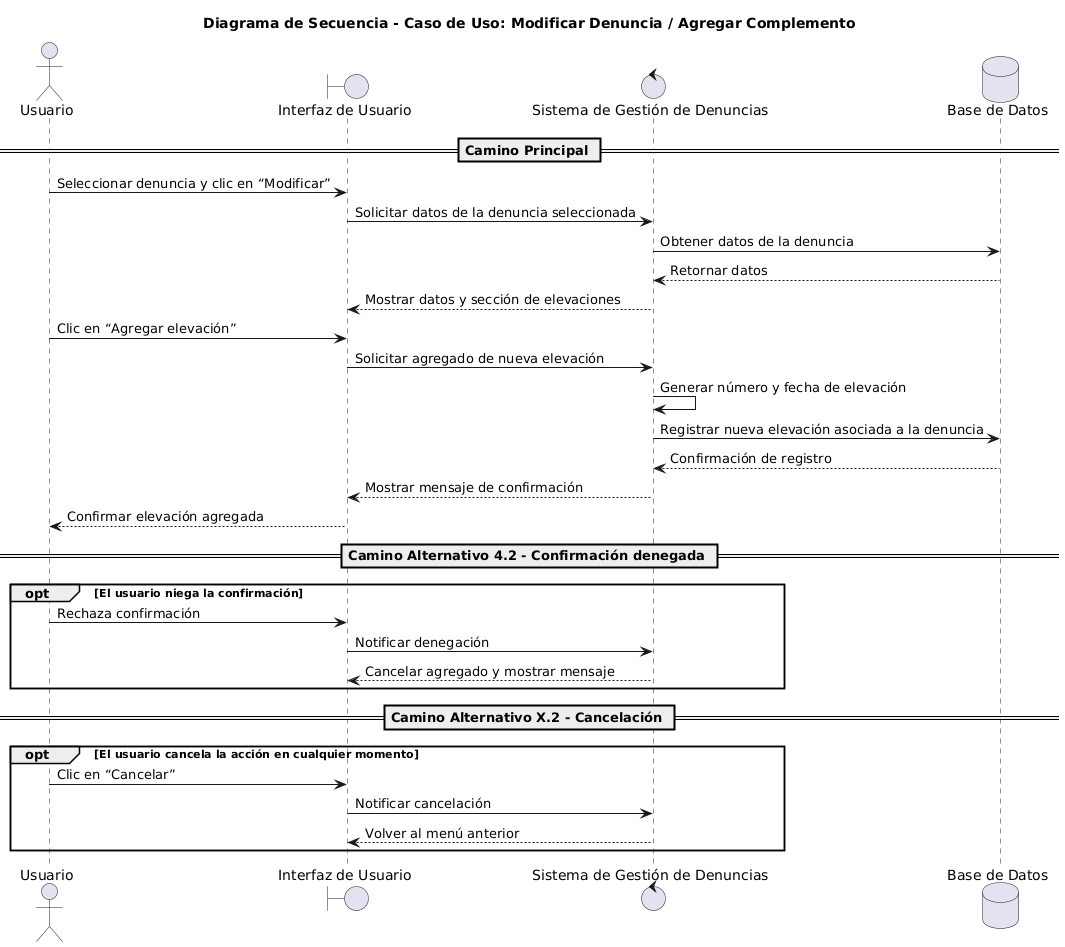

The diagram above was rendered by PlantUML. Its source (embedded in the PNG):
@startuml
actor Usuario as user
boundary "Interfaz de Usuario" as ui
control "Sistema de Gestión de Denuncias" as sistema
database "Base de Datos" as db

title Diagrama de Secuencia - Caso de Uso: Modificar Denuncia / Agregar Complemento

== Camino Principal ==
user -> ui: Seleccionar denuncia y clic en “Modificar”
ui -> sistema: Solicitar datos de la denuncia seleccionada
sistema -> db: Obtener datos de la denuncia
db --> sistema: Retornar datos
sistema --> ui: Mostrar datos y sección de elevaciones

user -> ui: Clic en “Agregar elevación”
ui -> sistema: Solicitar agregado de nueva elevación

sistema -> sistema: Generar número y fecha de elevación
sistema -> db: Registrar nueva elevación asociada a la denuncia
db --> sistema: Confirmación de registro
sistema --> ui: Mostrar mensaje de confirmación
ui --> user: Confirmar elevación agregada

== Camino Alternativo 4.2 - Confirmación denegada ==
opt El usuario niega la confirmación
    user -> ui: Rechaza confirmación
    ui -> sistema: Notificar denegación
    sistema --> ui: Cancelar agregado y mostrar mensaje
end

== Camino Alternativo X.2 - Cancelación ==
opt El usuario cancela la acción en cualquier momento
    user -> ui: Clic en “Cancelar”
    ui -> sistema: Notificar cancelación
    sistema --> ui: Volver al menú anterior
end
@enduml